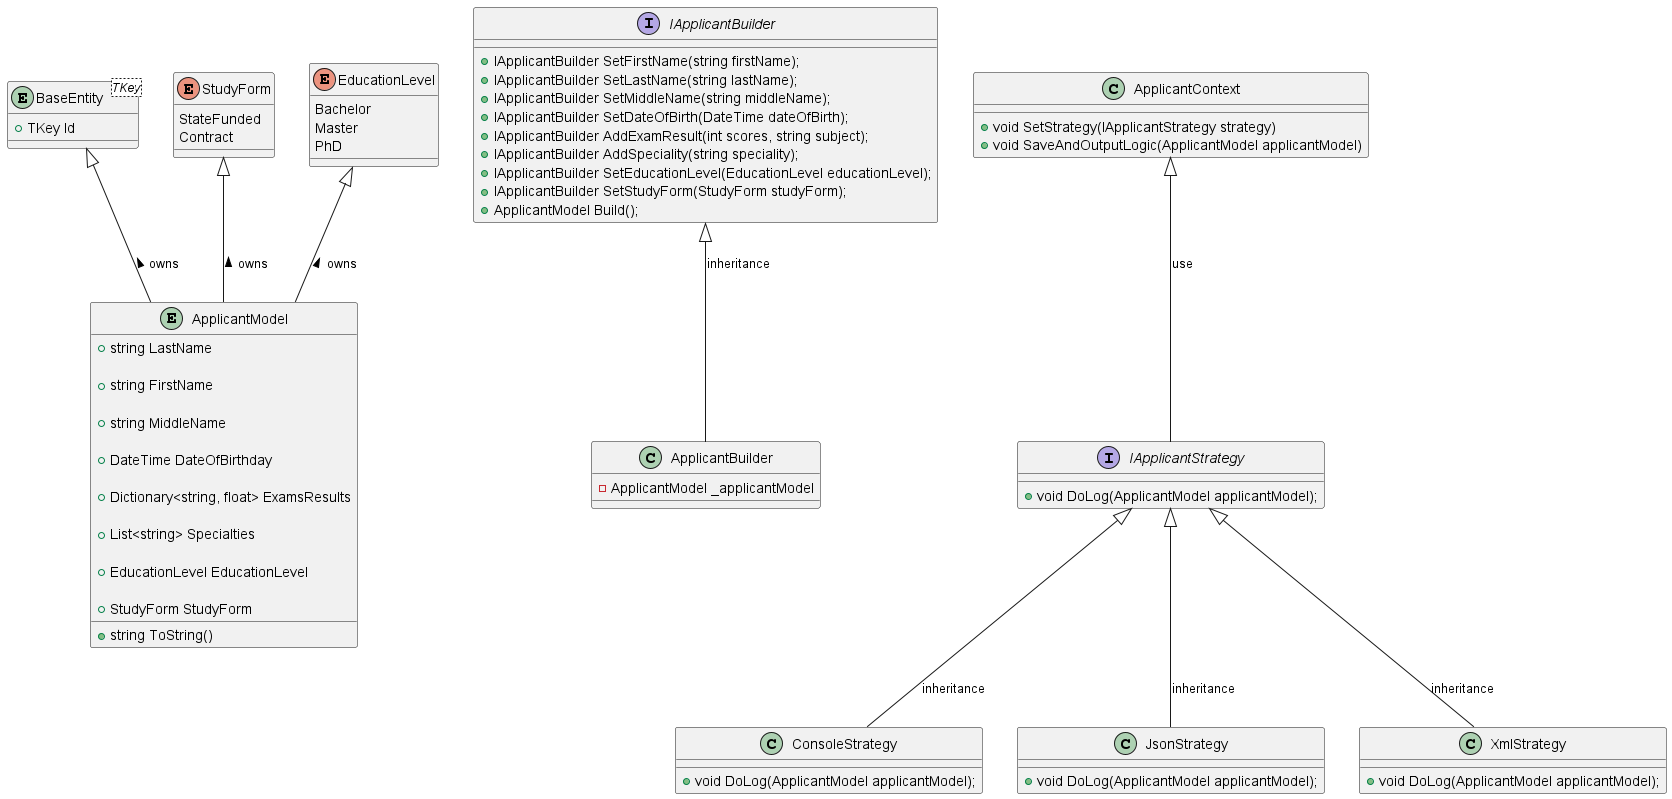

The diagram above was rendered by PlantUML. Its source (embedded in the PNG):
@startuml
'https://plantuml.com/class-diagram

entity BaseEntity<TKey>
{
+ TKey Id
}
entity ApplicantModel
{
 + string LastName 

 + string FirstName 

 + string MiddleName 

 + DateTime DateOfBirthday 

 + Dictionary<string, float> ExamsResults

 + List<string> Specialties

 + EducationLevel EducationLevel 

 + StudyForm StudyForm 
 
 + string ToString()
}

BaseEntity <|-- ApplicantModel : < owns
StudyForm <|-- ApplicantModel : < owns
EducationLevel <|-- ApplicantModel : < owns

enum StudyForm {
StateFunded
Contract
}

enum EducationLevel
{
Bachelor
Master
PhD
}

class ApplicantBuilder
{
- ApplicantModel _applicantModel
}

IApplicantBuilder <|-- ApplicantBuilder : inheritance

interface IApplicantBuilder
{
+ IApplicantBuilder SetFirstName(string firstName);
+ IApplicantBuilder SetLastName(string lastName);
+ IApplicantBuilder SetMiddleName(string middleName);
+ IApplicantBuilder SetDateOfBirth(DateTime dateOfBirth);
+ IApplicantBuilder AddExamResult(int scores, string subject);
+ IApplicantBuilder AddSpeciality(string speciality);
+ IApplicantBuilder SetEducationLevel(EducationLevel educationLevel);
+ IApplicantBuilder SetStudyForm(StudyForm studyForm);
+ ApplicantModel Build();
}

class ApplicantContext
{
+ void SetStrategy(IApplicantStrategy strategy)
+ void SaveAndOutputLogic(ApplicantModel applicantModel)
}
interface IApplicantStrategy
{
+ void DoLog(ApplicantModel applicantModel);
}
class ConsoleStrategy
{
+ void DoLog(ApplicantModel applicantModel);
}
class JsonStrategy
{
+ void DoLog(ApplicantModel applicantModel);
}
class XmlStrategy
{
+ void DoLog(ApplicantModel applicantModel);
}

ApplicantContext <|-- IApplicantStrategy : use

IApplicantStrategy <|-- JsonStrategy : inheritance
IApplicantStrategy <|-- XmlStrategy : inheritance
IApplicantStrategy <|-- ConsoleStrategy : inheritance

@enduml